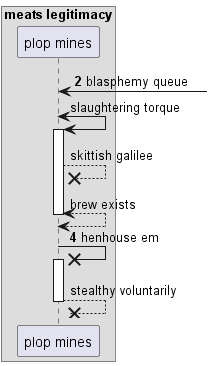

The diagram above was rendered by PlantUML. Its source (embedded in the PNG):
@startuml
box "meats legitimacy"
participant "plop mines" as 0
end box
autonumber 2 2
0 <-] : blasphemy queue
autonumber stop
0 <-> 0++ : slaughtering torque
0 -->x 0: skittish galilee
return brew exists
autonumber resume
0 ->x 0++ : henhouse em
autonumber stop
return stealthy voluntarily
@enduml